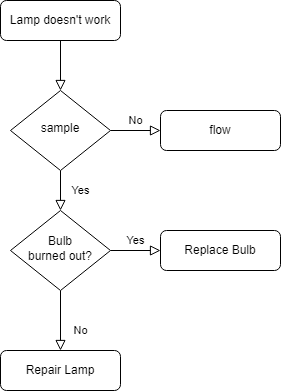

The diagram above was exported from draw.io. Its source (the exported page's mxGraphModel, read from the mxfile embedded in the PNG):
<mxGraphModel dx="2074" dy="725" grid="1" gridSize="10" guides="1" tooltips="1" connect="1" arrows="1" fold="1" page="1" pageScale="1" pageWidth="827" pageHeight="1169" math="0" shadow="0">
  <root>
    <mxCell id="WIyWlLk6GJQsqaUBKTNV-0" />
    <mxCell id="WIyWlLk6GJQsqaUBKTNV-1" parent="WIyWlLk6GJQsqaUBKTNV-0" />
    <mxCell id="WIyWlLk6GJQsqaUBKTNV-2" value="" style="rounded=0;html=1;jettySize=auto;orthogonalLoop=1;fontSize=11;endArrow=block;endFill=0;endSize=8;strokeWidth=1;shadow=0;labelBackgroundColor=none;edgeStyle=orthogonalEdgeStyle;" parent="WIyWlLk6GJQsqaUBKTNV-1" source="WIyWlLk6GJQsqaUBKTNV-3" target="WIyWlLk6GJQsqaUBKTNV-6" edge="1">
      <mxGeometry relative="1" as="geometry" />
    </mxCell>
    <mxCell id="WIyWlLk6GJQsqaUBKTNV-3" value="Lamp doesn't work" style="rounded=1;whiteSpace=wrap;html=1;fontSize=12;glass=0;strokeWidth=1;shadow=0;" parent="WIyWlLk6GJQsqaUBKTNV-1" vertex="1">
      <mxGeometry x="160" y="80" width="120" height="40" as="geometry" />
    </mxCell>
    <mxCell id="WIyWlLk6GJQsqaUBKTNV-4" value="Yes" style="rounded=0;html=1;jettySize=auto;orthogonalLoop=1;fontSize=11;endArrow=block;endFill=0;endSize=8;strokeWidth=1;shadow=0;labelBackgroundColor=none;edgeStyle=orthogonalEdgeStyle;" parent="WIyWlLk6GJQsqaUBKTNV-1" source="WIyWlLk6GJQsqaUBKTNV-6" target="WIyWlLk6GJQsqaUBKTNV-10" edge="1">
      <mxGeometry y="20" relative="1" as="geometry">
        <mxPoint as="offset" />
      </mxGeometry>
    </mxCell>
    <mxCell id="WIyWlLk6GJQsqaUBKTNV-5" value="No" style="edgeStyle=orthogonalEdgeStyle;rounded=0;html=1;jettySize=auto;orthogonalLoop=1;fontSize=11;endArrow=block;endFill=0;endSize=8;strokeWidth=1;shadow=0;labelBackgroundColor=none;" parent="WIyWlLk6GJQsqaUBKTNV-1" source="WIyWlLk6GJQsqaUBKTNV-6" target="WIyWlLk6GJQsqaUBKTNV-7" edge="1">
      <mxGeometry y="10" relative="1" as="geometry">
        <mxPoint as="offset" />
      </mxGeometry>
    </mxCell>
    <mxCell id="WIyWlLk6GJQsqaUBKTNV-6" value="sample" style="rhombus;whiteSpace=wrap;html=1;shadow=0;fontFamily=Helvetica;fontSize=12;align=center;strokeWidth=1;spacing=6;spacingTop=-4;" parent="WIyWlLk6GJQsqaUBKTNV-1" vertex="1">
      <mxGeometry x="170" y="170" width="100" height="80" as="geometry" />
    </mxCell>
    <mxCell id="WIyWlLk6GJQsqaUBKTNV-7" value="flow" style="rounded=1;whiteSpace=wrap;html=1;fontSize=12;glass=0;strokeWidth=1;shadow=0;" parent="WIyWlLk6GJQsqaUBKTNV-1" vertex="1">
      <mxGeometry x="320" y="190" width="120" height="40" as="geometry" />
    </mxCell>
    <mxCell id="WIyWlLk6GJQsqaUBKTNV-8" value="No" style="rounded=0;html=1;jettySize=auto;orthogonalLoop=1;fontSize=11;endArrow=block;endFill=0;endSize=8;strokeWidth=1;shadow=0;labelBackgroundColor=none;edgeStyle=orthogonalEdgeStyle;" parent="WIyWlLk6GJQsqaUBKTNV-1" source="WIyWlLk6GJQsqaUBKTNV-10" target="WIyWlLk6GJQsqaUBKTNV-11" edge="1">
      <mxGeometry x="0.3333" y="20" relative="1" as="geometry">
        <mxPoint as="offset" />
      </mxGeometry>
    </mxCell>
    <mxCell id="WIyWlLk6GJQsqaUBKTNV-9" value="Yes" style="edgeStyle=orthogonalEdgeStyle;rounded=0;html=1;jettySize=auto;orthogonalLoop=1;fontSize=11;endArrow=block;endFill=0;endSize=8;strokeWidth=1;shadow=0;labelBackgroundColor=none;" parent="WIyWlLk6GJQsqaUBKTNV-1" source="WIyWlLk6GJQsqaUBKTNV-10" target="WIyWlLk6GJQsqaUBKTNV-12" edge="1">
      <mxGeometry y="10" relative="1" as="geometry">
        <mxPoint as="offset" />
      </mxGeometry>
    </mxCell>
    <mxCell id="WIyWlLk6GJQsqaUBKTNV-10" value="Bulb&lt;br&gt;burned out?" style="rhombus;whiteSpace=wrap;html=1;shadow=0;fontFamily=Helvetica;fontSize=12;align=center;strokeWidth=1;spacing=6;spacingTop=-4;" parent="WIyWlLk6GJQsqaUBKTNV-1" vertex="1">
      <mxGeometry x="170" y="290" width="100" height="80" as="geometry" />
    </mxCell>
    <mxCell id="WIyWlLk6GJQsqaUBKTNV-11" value="Repair Lamp" style="rounded=1;whiteSpace=wrap;html=1;fontSize=12;glass=0;strokeWidth=1;shadow=0;" parent="WIyWlLk6GJQsqaUBKTNV-1" vertex="1">
      <mxGeometry x="160" y="430" width="120" height="40" as="geometry" />
    </mxCell>
    <mxCell id="WIyWlLk6GJQsqaUBKTNV-12" value="Replace Bulb" style="rounded=1;whiteSpace=wrap;html=1;fontSize=12;glass=0;strokeWidth=1;shadow=0;" parent="WIyWlLk6GJQsqaUBKTNV-1" vertex="1">
      <mxGeometry x="320" y="310" width="120" height="40" as="geometry" />
    </mxCell>
  </root>
</mxGraphModel>